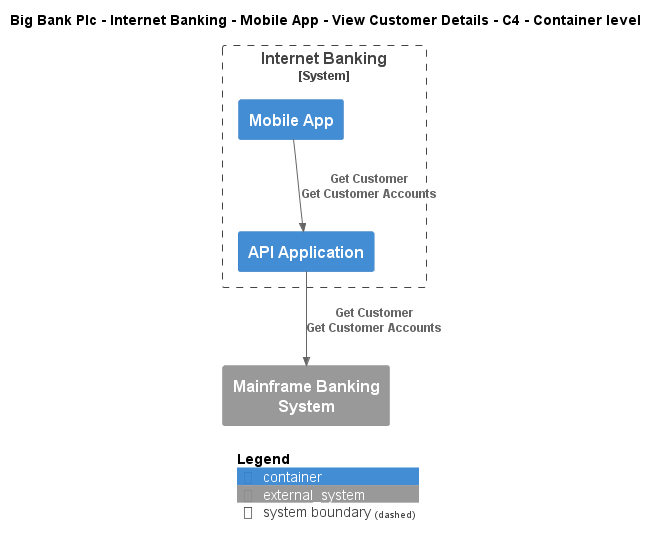

The diagram above was rendered by PlantUML. Its source (embedded in the PNG):
@startuml
!include ..\..\..\..\..\..\..\.c4s\C4_Container.puml

AddElementTag("c4interflow:lifecycle:new", $bgColor=green, $fontColor=#ffffff, $borderColor=green, $shadowing="False")
AddElementTag("c4interflow:lifecycle:changed", $bgColor=orange, $fontColor=#ffffff, $borderColor=orange, $shadowing="False")
AddElementTag("c4interflow:lifecycle:removed", $bgColor=red, $fontColor=#ffffff, $borderColor=red, $shadowing="False")

AddRelTag("c4interflow:lifecycle:new", $textColor=green, $lineColor=green)
AddRelTag("c4interflow:lifecycle:changed", $textColor=orange, $lineColor=orange)
AddRelTag("c4interflow:lifecycle:removed", $textColor=red, $lineColor=red)

SHOW_PERSON_PORTRAIT()
LAYOUT_TOP_DOWN()

skinparam linetype polyline

title Big Bank Plc - Internet Banking - Mobile App - View Customer Details - C4 - Container level


System_Boundary(BigBankPlc.SoftwareSystems.InternetBanking, "Internet Banking") {
    Container(BigBankPlc.SoftwareSystems.InternetBanking.Containers.MobileApp, "Mobile App", "", "")
    Container(BigBankPlc.SoftwareSystems.InternetBanking.Containers.APIApplication, "API Application", "", "")
}
System_Ext(BigBankPlc.SoftwareSystems.MainframeBankingSystem, "Mainframe Banking System", "")

Rel(BigBankPlc.SoftwareSystems.InternetBanking.Containers.MobileApp, BigBankPlc.SoftwareSystems.InternetBanking.Containers.APIApplication, "Get Customer\nGet Customer Accounts")
Rel(BigBankPlc.SoftwareSystems.InternetBanking.Containers.APIApplication, BigBankPlc.SoftwareSystems.MainframeBankingSystem, "Get Customer\nGet Customer Accounts")


SHOW_LEGEND()
@enduml